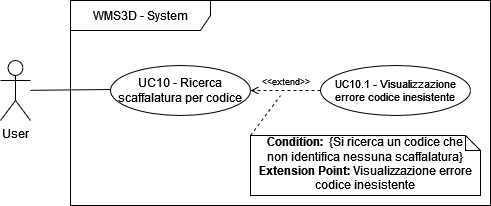

The diagram above was exported from draw.io. Its source (the exported page's mxGraphModel, read from the mxfile embedded in the PNG):
<mxGraphModel dx="1050" dy="483" grid="1" gridSize="10" guides="1" tooltips="1" connect="1" arrows="1" fold="1" page="1" pageScale="1" pageWidth="827" pageHeight="1169" math="0" shadow="0">
  <root>
    <mxCell id="0" />
    <mxCell id="1" parent="0" />
    <mxCell id="4BwgjcC-t7AZ2WxtZAjq-1" value="WMS3D - System" style="shape=umlFrame;whiteSpace=wrap;html=1;pointerEvents=0;width=140;height=30;" parent="1" vertex="1">
      <mxGeometry x="120" y="55" width="420" height="205" as="geometry" />
    </mxCell>
    <mxCell id="4BwgjcC-t7AZ2WxtZAjq-15" style="rounded=0;orthogonalLoop=1;jettySize=auto;html=1;entryX=0;entryY=0.5;entryDx=0;entryDy=0;endArrow=none;endFill=0;" parent="1" source="4BwgjcC-t7AZ2WxtZAjq-4" edge="1">
      <mxGeometry relative="1" as="geometry">
        <mxPoint x="160" y="144" as="targetPoint" />
      </mxGeometry>
    </mxCell>
    <mxCell id="4BwgjcC-t7AZ2WxtZAjq-4" value="User" style="shape=umlActor;verticalLabelPosition=bottom;verticalAlign=top;html=1;labelPosition=center;align=center;" parent="1" vertex="1">
      <mxGeometry x="50" y="115" width="30" height="60" as="geometry" />
    </mxCell>
    <mxCell id="4BwgjcC-t7AZ2WxtZAjq-9" value="UC10 - Ricerca scaffalatura per codice" style="ellipse;whiteSpace=wrap;html=1;" parent="1" vertex="1">
      <mxGeometry x="160" y="120" width="140" height="50" as="geometry" />
    </mxCell>
    <mxCell id="6qakqJGwT4e0qICCbI2R-9" value="UC10.1 - Visualizzazione errore codice inesistente" style="ellipse;whiteSpace=wrap;html=1;fontFamily=Helvetica;fontSize=11;fontColor=default;" parent="1" vertex="1">
      <mxGeometry x="370" y="120" width="150" height="50" as="geometry" />
    </mxCell>
    <mxCell id="6qakqJGwT4e0qICCbI2R-11" value="&lt;font style=&quot;font-size: 9px;&quot;&gt;&amp;lt;&amp;lt;extend&amp;gt;&amp;gt;&lt;/font&gt;" style="rounded=0;orthogonalLoop=1;jettySize=auto;html=1;exitX=0;exitY=0.5;exitDx=0;exitDy=0;entryX=1;entryY=0.5;entryDx=0;entryDy=0;dashed=1;endArrow=open;endFill=0;labelPosition=center;verticalLabelPosition=top;align=center;verticalAlign=bottom;" parent="1" source="6qakqJGwT4e0qICCbI2R-9" target="4BwgjcC-t7AZ2WxtZAjq-9" edge="1">
      <mxGeometry relative="1" as="geometry">
        <mxPoint x="452" y="249.78679656440363" as="sourcePoint" />
        <mxPoint x="370" y="273.78679656440363" as="targetPoint" />
      </mxGeometry>
    </mxCell>
    <mxCell id="cDOBmCzbdKraAYjteB4m-1" value="&lt;div&gt;&lt;b&gt;Condition:&amp;nbsp; &lt;/b&gt;{Si ricerca un codice che&lt;/div&gt;&lt;div&gt;non identifica nessuna scaffalatura} &lt;br&gt;&lt;/div&gt;&lt;div&gt;&lt;b&gt;Extension Point:&lt;/b&gt; Visualizzazione errore codice inesistente&lt;br&gt;&lt;/div&gt;" style="shape=note;html=1;size=15;spacingLeft=5;align=left;html=1;overflow=fill;whiteSpace=wrap;align=center;" vertex="1" parent="1">
      <mxGeometry x="300" y="190" width="230" height="60" as="geometry" />
    </mxCell>
    <mxCell id="cDOBmCzbdKraAYjteB4m-2" style="rounded=0;orthogonalLoop=1;jettySize=auto;html=1;exitX=0;exitY=0;exitDx=0;exitDy=0;exitPerimeter=0;dashed=1;endArrow=none;endFill=0;" edge="1" source="cDOBmCzbdKraAYjteB4m-1" parent="1">
      <mxGeometry relative="1" as="geometry">
        <mxPoint x="330" y="150" as="targetPoint" />
        <mxPoint x="400" y="20" as="sourcePoint" />
      </mxGeometry>
    </mxCell>
  </root>
</mxGraphModel>